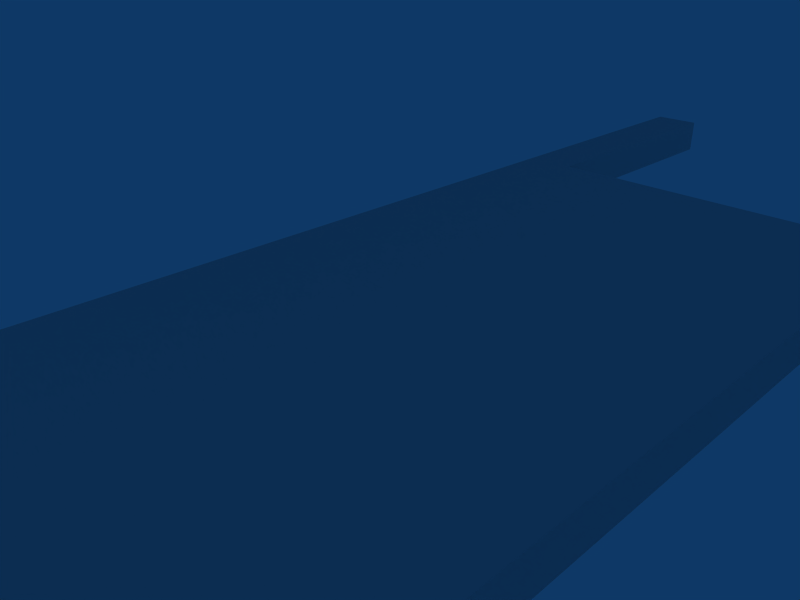 # Source: level3Objects.blend  (saved by Blender 2.48.1; exported with 4.5.12 LTS)
import bpy
from mathutils import Matrix  # noqa: F401  (used for matrix-valued properties, if any)

bpy.ops.wm.read_factory_settings(use_empty=True)
scene = bpy.context.scene
scene.name = 'Scene'

# ---- collections
col_collection_1 = bpy.data.collections.new('Collection 1'); scene.collection.children.link(col_collection_1)

# ---- world
world_world = bpy.data.worlds.new('World'); scene.world = world_world
world_world.color = (0.05656, 0.2208, 0.4)
world_world.use_sun_shadow = False
world_world.sun_shadow_jitter_overblur = 0.0
world_world.cycles.sampling_method = 'MANUAL'
world_world.cycles.sample_map_resolution = 256

# ---- cameras
cam_camera = bpy.data.cameras.new('Camera')
cam_camera.passepartout_alpha = 0.2
cam_camera.clip_end = 100.0
cam_camera.lens = 35.0
cam_camera.ortho_scale = 7.314
cam_camera.show_passepartout = False
cam_camera.show_safe_areas = True
cam_camera.dof.focus_distance = 0.0
cam_camera.dof.aperture_fstop = 128.0

# ---- lights
light_spot_001 = bpy.data.lights.new('Spot.001', 'POINT')
light_spot_001.transmission_factor = 0.0
light_spot_001.cutoff_distance = 30.0
light_spot_001.energy = 100.0
light_spot_001.shadow_buffer_clip_start = 1.001
light_spot_001.shadow_soft_size = 1.0
light_spot_001.shadow_maximum_resolution = 0.006
light_spot_001.use_absolute_resolution = True
light_spot_001.cycles.use_multiple_importance_sampling = False
light_spot = bpy.data.lights.new('Spot', 'POINT')
light_spot.transmission_factor = 0.0
light_spot.cutoff_distance = 30.0
light_spot.energy = 100.0
light_spot.shadow_buffer_clip_start = 1.001
light_spot.shadow_soft_size = 1.0
light_spot.shadow_maximum_resolution = 0.006
light_spot.use_absolute_resolution = True
light_spot.cycles.use_multiple_importance_sampling = False

# ---- meshes
me_mesh_002 = bpy.data.meshes.new('Mesh.002')
me_mesh_002.from_pydata([(1.0, 1.0, -1.0), (1.0, 1.0, -0.8209), (1.0, -1.0, -0.8209), (1.0, -1.0, -1.0), (-1.0, -1.0, -0.8209), (-1.0, -1.0, -1.0), (-1.0, 1.0, -0.8209), (-1.0, 1.0, -1.0), (0.3279, 0.7019, -1.0), (-0.3279, 0.7019, -1.0), (0.3279, -0.7019, -0.8209), (-0.3279, -0.7019, -0.8209), (0.3279, -0.7019, -1.0), (0.3279, 0.7019, -0.8209), (-0.3279, -0.7019, -1.0), (-0.3279, 0.7019, -0.8209)], [], [(0, 1, 2, 3), (3, 2, 4, 5), (5, 4, 6, 7), (1, 0, 7, 6), (7, 0, 8, 9), (10, 11, 4, 2), (8, 0, 3, 12), (1, 13, 10, 2), (9, 14, 5, 7), (14, 12, 3, 5), (15, 13, 1, 6), (8, 13, 15, 9), (10, 12, 14, 11), (12, 10, 13, 8), (4, 11, 15, 6), (15, 11, 14, 9)])
_uv = me_mesh_002.uv_layers.new(name='UVTex')
_uv.uv.foreach_set('vector', [0.8143, 0.558, 0.8143, 0.6476, 0.1476, 0.6476, 0.1476, 0.558, 0.4399, 0.558, 0.4399, 0.6476, -0.2267, 0.6476, -0.2267, 0.558, 0.8143, 0.558, 0.8143, 0.6476, 1.481, 0.6476, 1.481, 0.558, 0.4399, 0.6476, 0.4399, 0.558, -0.2267, 0.558, -0.2267, 0.6476, 3.204, 0.6504, 3.204, 0.2485, 2.518, 0.3836, 2.518, 0.5153, -0.7098, 0.3836, -0.7098, 0.5153, -1.395, 0.6504, -1.395, 0.2485, 2.518, 0.3836, 3.204, 0.2485, -1.395, 0.2485, -0.7098, 0.3836, 3.204, 0.2485, 2.518, 0.3836, -0.7098, 0.3836, -1.395, 0.2485, 2.518, 0.5153, -0.7098, 0.5153, -1.395, 0.6504, 3.204, 0.6504, -0.7098, 0.5153, -0.7098, 0.3836, -1.395, 0.2485, -1.395, 0.6504, 2.518, 0.5153, 2.518, 0.3836, 3.204, 0.2485, 3.204, 0.6504, 2.518, 0.3836, 2.518, 0.3836, 2.518, 0.5153, 2.518, 0.5153, -0.7098, 0.3836, -0.7098, 0.3836, -0.7098, 0.5153, -0.7098, 0.5153, 0.247, 0.558, 0.247, 0.6476, 0.7149, 0.6476, 0.7149, 0.558, -1.395, 0.6504, -0.7098, 0.5153, 2.518, 0.5153, 3.204, 0.6504, 0.7149, 0.6476, 0.247, 0.6476, 0.247, 0.558, 0.7149, 0.558])
me_mesh_002.use_remesh_preserve_volume = False
me_mesh_002.use_remesh_preserve_attributes = False
me_mesh_002.use_mirror_vertex_groups = False
me_mesh_002.update()
me_mesh_001 = bpy.data.meshes.new('Mesh.001')
me_mesh_001.from_pydata([(1.0, 1.0, -1.0), (1.0, 1.0, -0.8209), (1.0, -1.0, -0.8209), (1.0, -1.0, -1.0), (-1.0, -1.0, -0.8209), (-1.0, -1.0, -1.0), (-1.0, 1.0, -0.8209), (-1.0, 1.0, -1.0), (0.3279, 0.7019, -1.0), (-0.3279, 0.7019, -1.0), (0.3279, -0.7019, -0.8209), (-0.3279, -0.7019, -0.8209), (0.3279, -0.7019, -1.0), (0.3279, 0.7019, -0.8209), (-0.3279, -0.7019, -1.0), (-0.3279, 0.7019, -0.8209)], [], [(0, 1, 2, 3), (3, 2, 4, 5), (5, 4, 6, 7), (1, 0, 7, 6), (7, 0, 8, 9), (10, 11, 4, 2), (8, 0, 3, 12), (1, 13, 10, 2), (9, 14, 5, 7), (14, 12, 3, 5), (15, 13, 1, 6), (8, 13, 15, 9), (10, 12, 14, 11), (12, 10, 13, 8), (4, 11, 15, 6), (15, 11, 14, 9)])
me_mesh_001.use_remesh_preserve_volume = False
me_mesh_001.use_remesh_preserve_attributes = False
me_mesh_001.use_mirror_vertex_groups = False
me_mesh_001.update()
me_cube_004 = bpy.data.meshes.new('Cube.004')
me_cube_004.from_pydata([(1.0, 1.0, -1.0), (1.0, -1.0, -1.0), (-1.0, -1.0, -1.0), (-1.0, 1.0, -1.0), (1.0, 1.0, -0.6012), (1.0, -1.0, -0.6012), (-1.0, -1.0, -0.6012), (-1.0, 1.0, -0.6012), (0.72, -1.0, -1.0), (0.72, 1.0, -1.0), (0.72, -1.0, -0.6012), (0.72, 1.0, -0.6012), (-0.7392, -1.0, -1.0), (-0.7392, 1.0, -1.0), (-0.7392, -1.0, -0.6012), (-0.7392, 1.0, -0.6012), (-0.7392, -1.132, -1.0), (-0.7392, -1.132, -0.6012), (-1.0, -1.132, -0.6012), (-1.0, -1.132, -1.0), (0.72, -1.132, -1.0), (0.72, -1.132, -0.6012), (1.0, -1.132, -0.6012), (1.0, -1.132, -1.0), (-0.7392, 1.125, -1.0), (-0.7392, 1.125, -0.6012), (-1.0, 1.125, -0.6012), (-1.0, 1.125, -1.0), (0.72, 1.125, -1.0), (0.72, 1.125, -0.6012), (1.0, 1.125, -0.6012), (1.0, 1.125, -1.0)], [], [(0, 4, 5, 1), (2, 6, 7, 3), (9, 0, 1, 8), (4, 11, 10, 5), (8, 12, 13, 9), (12, 2, 3, 13), (11, 15, 14, 10), (15, 7, 6, 14), (10, 14, 12, 8), (9, 13, 15, 11), (12, 14, 17, 16), (14, 6, 18, 17), (2, 12, 16, 19), (10, 8, 20, 21), (5, 10, 21, 22), (8, 1, 23, 20), (6, 2, 19, 18), (1, 5, 22, 23), (17, 18, 19, 16), (22, 21, 20, 23), (15, 13, 24, 25), (7, 15, 25, 26), (13, 3, 27, 24), (9, 11, 29, 28), (11, 4, 30, 29), (0, 9, 28, 31), (3, 7, 26, 27), (4, 0, 31, 30), (24, 27, 26, 25), (31, 28, 29, 30)])
_uv = me_cube_004.uv_layers.new(name='UVTex')
_uv.uv.foreach_set('vector', [0.4146, 0.6228, 0.4146, 0.6773, 0.2325, 0.6773, 0.2325, 0.6228, 0.002112, 0.6228, 0.002112, 0.6773, -0.18, 0.6773, -0.18, 0.6228, -1.782, 0.7691, -1.782, 0.8532, 2.923, 0.8532, 2.923, 0.7691, -1.782, 0.8532, -1.782, 0.7691, 2.923, 0.7691, 2.923, 0.8532, 2.923, 0.7691, 2.923, 0.331, -1.782, 0.331, -1.782, 0.7691, 2.923, 0.331, 2.923, 0.2527, -1.782, 0.2527, -1.782, 0.331, -1.782, 0.7691, -1.782, 0.331, 2.923, 0.331, 2.923, 0.7691, -1.782, 0.331, -1.782, 0.2527, 2.923, 0.2527, 2.923, 0.331, 0.1829, 0.6773, 0.04997, 0.6773, 0.04997, 0.6228, 0.1829, 0.6228, -0.2878, 0.4318, -0.0878, 0.4318, -0.0878, 0.5138, -0.2878, 0.5138, 0.04997, 0.6228, 0.04997, 0.6773, 0.03791, 0.6773, 0.03791, 0.6228, 2.923, 0.331, 2.923, 0.2527, 3.234, 0.2527, 3.234, 0.331, 2.923, 0.2527, 2.923, 0.331, 3.234, 0.331, 3.234, 0.2527, 0.1829, 0.6773, 0.1829, 0.6228, 0.1949, 0.6228, 0.1949, 0.6773, 2.923, 0.8532, 2.923, 0.7691, 3.234, 0.7691, 3.234, 0.8532, 2.923, 0.7691, 2.923, 0.8532, 3.234, 0.8532, 3.234, 0.7691, 0.002112, 0.6773, 0.002112, 0.6228, 0.01416, 0.6228, 0.01416, 0.6773, 0.2325, 0.6228, 0.2325, 0.6773, 0.2204, 0.6773, 0.2204, 0.6228, 0.03791, 0.6773, 0.01416, 0.6773, 0.01416, 0.6228, 0.03791, 0.6228, 0.2204, 0.6773, 0.1949, 0.6773, 0.1949, 0.6228, 0.2204, 0.6228, -1.782, 0.331, -1.782, 0.331, -2.075, 0.331, -2.075, 0.331, -1.782, 0.2527, -1.782, 0.331, -2.075, 0.331, -2.075, 0.2527, -1.782, 0.331, -1.782, 0.2527, -2.075, 0.2527, -2.075, 0.331, -1.782, 0.7691, -1.782, 0.7691, -2.075, 0.7691, -2.075, 0.7691, -1.782, 0.7691, -1.782, 0.8532, -2.075, 0.8532, -2.075, 0.7691, -1.782, 0.8532, -1.782, 0.7691, -2.075, 0.7691, -2.075, 0.8532, -0.18, 0.6228, -0.18, 0.6773, -0.1914, 0.6773, -0.1914, 0.6228, 0.4146, 0.6773, 0.4146, 0.6228, 0.426, 0.6228, 0.426, 0.6773, -0.2152, 0.6228, -0.1914, 0.6228, -0.1914, 0.6773, -0.2152, 0.6773, 0.426, 0.6228, 0.4515, 0.6228, 0.4515, 0.6773, 0.426, 0.6773])
me_cube_004.use_remesh_preserve_volume = False
me_cube_004.use_remesh_preserve_attributes = False
me_cube_004.use_mirror_vertex_groups = False
me_cube_004.update()
me_cube = bpy.data.meshes.new('Cube')
me_cube.from_pydata([(0.3808, 1.0, -1.0), (0.3808, -1.0, -1.0), (-0.6441, -1.0, -1.0), (-0.6441, 1.0, -1.0), (0.3808, 1.0, -0.5074), (0.3808, -1.0, -0.5074), (-0.6441, -1.0, -0.5074), (-0.6441, 1.0, -0.5074), (0.3808, -0.83, -1.0), (-0.6441, -0.83, -1.0), (0.3808, -0.83, -0.5074), (-0.6441, -0.83, -0.5074), (-0.3981, -1.0, -1.0), (-0.3981, 1.0, -1.0), (-0.3981, -1.0, -0.5074), (-0.3981, 1.0, -0.5074), (-0.3981, -0.83, -1.0), (-0.3981, -0.83, -0.5074), (-0.3981, -1.126, -1.0), (-0.3981, -1.126, -0.5074), (-0.6441, -1.126, -0.5074), (-0.6441, -1.126, -1.0), (-0.004746, -1.0, -1.0), (-0.004746, 1.0, -1.0), (-0.004746, -1.0, -0.5074), (-0.004746, 1.0, -0.5074), (-0.004746, -0.83, -1.0), (-0.004746, -0.83, -0.5074), (-0.004746, 1.096, -1.0), (-0.004746, 1.096, -0.5074), (-0.3981, 1.096, -0.5074), (-0.3981, 1.096, -1.0), (-0.6441, 1.096, -0.5074), (-0.6441, 1.096, -1.0), (-0.3981, 1.176, -0.5074), (-0.3981, 1.176, -1.0), (-0.6441, 1.176, -0.5074), (-0.6441, 1.176, -1.0)], [], [(8, 0, 4, 10), (10, 5, 1, 8), (6, 11, 9, 2), (11, 7, 3, 9), (16, 9, 3, 13), (12, 2, 9, 16), (11, 17, 15, 7), (6, 14, 17, 11), (12, 14, 19, 18), (14, 6, 20, 19), (2, 12, 18, 21), (6, 2, 21, 20), (19, 20, 21, 18), (5, 24, 22, 1), (24, 14, 12, 22), (0, 23, 25, 4), (23, 0, 8, 26), (26, 16, 13, 23), (1, 22, 26, 8), (22, 12, 16, 26), (17, 27, 25, 15), (27, 10, 4, 25), (14, 24, 27, 17), (24, 5, 10, 27), (25, 23, 28, 29), (15, 25, 29, 30), (23, 13, 31, 28), (7, 15, 30, 32), (13, 3, 33, 31), (3, 7, 32, 33), (28, 31, 30, 29), (30, 31, 35, 34), (33, 32, 36, 37), (31, 33, 37, 35), (32, 30, 34, 36), (35, 37, 36, 34)])
_uv = me_cube.uv_layers.new(name='UVTex')
_uv.uv.foreach_set('vector', [-0.1636, 0.3684, 1.482, 0.3684, 1.482, 0.536, -0.1636, 0.536, -0.1636, 0.536, -0.3165, 0.536, -0.3165, 0.3684, -0.1636, 0.3684, -0.3165, 0.536, -0.1636, 0.536, -0.1636, 0.3684, -0.3165, 0.3684, -0.1636, 0.536, 1.482, 0.536, 1.482, 0.3684, -0.1636, 0.3684, 0.6151, 0.4878, 0.6151, 0.4415, -0.7557, 0.4415, -0.7557, 0.4878, 0.7424, 0.4878, 0.7424, 0.4415, 0.6151, 0.4415, 0.6151, 0.4878, 0.6151, 0.4415, 0.6151, 0.4878, -0.7557, 0.4878, -0.7557, 0.4415, 0.7424, 0.4415, 0.7424, 0.4878, 0.6151, 0.4878, 0.6151, 0.4415, -0.3165, 0.3684, -0.3165, 0.536, -0.4302, 0.536, -0.4302, 0.3684, 0.7424, 0.4878, 0.7424, 0.4415, 0.8371, 0.4415, 0.8371, 0.4878, 0.7424, 0.4415, 0.7424, 0.4878, 0.8371, 0.4878, 0.8371, 0.4415, -0.3165, 0.536, -0.3165, 0.3684, -0.4302, 0.3684, -0.4302, 0.536, 0.3268, 0.536, 0.1055, 0.536, 0.1055, 0.3684, 0.3268, 0.3684, 1.027, 0.536, 0.6805, 0.536, 0.6805, 0.3684, 1.027, 0.3684, 0.6805, 0.536, 0.3268, 0.536, 0.3268, 0.3684, 0.6805, 0.3684, 1.027, 0.3684, 0.6805, 0.3684, 0.6805, 0.536, 1.027, 0.536, -0.7557, 0.5618, -0.7557, 0.6343, 0.6151, 0.6343, 0.6151, 0.5618, 0.6151, 0.5618, 0.6151, 0.4878, -0.7557, 0.4878, -0.7557, 0.5618, 0.7424, 0.6343, 0.7424, 0.5618, 0.6151, 0.5618, 0.6151, 0.6343, 0.7424, 0.5618, 0.7424, 0.4878, 0.6151, 0.4878, 0.6151, 0.5618, 0.6151, 0.4878, 0.6151, 0.5618, -0.7557, 0.5618, -0.7557, 0.4878, 0.6151, 0.5618, 0.6151, 0.6343, -0.7557, 0.6343, -0.7557, 0.5618, 0.7424, 0.4878, 0.7424, 0.5618, 0.6151, 0.5618, 0.6151, 0.4878, 0.7424, 0.5618, 0.7424, 0.6343, 0.6151, 0.6343, 0.6151, 0.5618, -0.3165, 0.536, -0.3165, 0.3684, -0.2303, 0.3684, -0.2303, 0.536, -0.7557, 0.4878, -0.7557, 0.5618, -0.8275, 0.5618, -0.8275, 0.4878, -0.7557, 0.5618, -0.7557, 0.4878, -0.8275, 0.4878, -0.8275, 0.5618, -0.7557, 0.4415, -0.7557, 0.4878, -0.8275, 0.4878, -0.8275, 0.4415, -0.7557, 0.4878, -0.7557, 0.4415, -0.8275, 0.4415, -0.8275, 0.4878, -0.3165, 0.3684, -0.3165, 0.536, -0.2303, 0.536, -0.2303, 0.3684, 0.6805, 0.3684, 0.3268, 0.3684, 0.3268, 0.536, 0.6805, 0.536, -0.2303, 0.536, -0.2303, 0.3684, -0.1581, 0.3684, -0.1581, 0.536, -0.2303, 0.3684, -0.2303, 0.536, -0.1581, 0.536, -0.1581, 0.3684, -0.8275, 0.4878, -0.8275, 0.4415, -0.8876, 0.4415, -0.8876, 0.4878, -0.8275, 0.4415, -0.8275, 0.4878, -0.8876, 0.4878, -0.8876, 0.4415, 0.3268, 0.3684, 0.1055, 0.3684, 0.1055, 0.536, 0.3268, 0.536])
me_cube.use_remesh_preserve_volume = False
me_cube.use_remesh_preserve_attributes = False
me_cube.use_mirror_vertex_groups = False
me_cube.update()

# ---- objects
ob_figure_4 = bpy.data.objects.new('figure_4', me_mesh_002)
ob_cube_003 = bpy.data.objects.new('Cube.003', me_mesh_001)
ob_figure_3 = bpy.data.objects.new('figure_3', me_cube_004)
ob_lamp_001 = bpy.data.objects.new('Lamp.001', light_spot_001)
ob_figure_1 = bpy.data.objects.new('figure_1', me_cube)
ob_lamp = bpy.data.objects.new('Lamp', light_spot)
ob_camera = bpy.data.objects.new('Camera', cam_camera)

# ---- transforms, parenting, visibility, modifiers, constraints
ob_figure_4.location = (16.82, -22.06, 3.116)
ob_figure_4.scale = (2.169, -24.82, 2.169)
ob_figure_4.lock_rotations_4d = False
ob_figure_4.empty_display_type = 'ARROWS'
ob_figure_4.lineart.crease_threshold = 0.0
ob_cube_003.location = (16.82, -22.06, 3.116)
ob_cube_003.scale = (2.169, -24.82, 2.169)
ob_cube_003.lock_rotations_4d = False
ob_cube_003.empty_display_type = 'ARROWS'
ob_cube_003.lineart.crease_threshold = 0.0
ob_figure_3.location = (3.663, -23.53, 3.116)
ob_figure_3.scale = (2.121, 24.93, 1.0)
ob_figure_3.lock_rotations_4d = False
ob_figure_3.empty_display_type = 'ARROWS'
ob_figure_3.lineart.crease_threshold = 0.0
ob_lamp_001.location = (-54.49, 31.52, 36.95)
ob_lamp_001.rotation_euler = (0.6503, 0.05522, 1.866)
ob_lamp_001.lock_rotations_4d = False
ob_lamp_001.empty_display_type = 'ARROWS'
ob_lamp_001.color = (0.0, 0.0, 0.0, 0.0)
ob_lamp_001.lineart.crease_threshold = 0.0
ob_figure_1.location = (-5.745, 12.14, 8.658)
ob_figure_1.scale = (4.61, 27.54, 1.0)
ob_figure_1.lock_rotations_4d = False
ob_figure_1.empty_display_type = 'ARROWS'
ob_figure_1.lineart.crease_threshold = 0.0
ob_lamp.location = (17.9, 24.49, 40.39)
ob_lamp.rotation_euler = (0.6503, 0.05522, 1.866)
ob_lamp.lock_rotations_4d = False
ob_lamp.empty_display_type = 'ARROWS'
ob_lamp.color = (0.0, 0.0, 0.0, 0.0)
ob_lamp.lineart.crease_threshold = 0.0
ob_camera.location = (7.481, -6.508, 5.344)
ob_camera.rotation_euler = (1.109, 0.01082, 0.8149)
ob_camera.lock_rotations_4d = False
ob_camera.empty_display_type = 'ARROWS'
ob_camera.color = (0.0, 0.0, 0.0, 0.0)
ob_camera.display_type = 'WIRE'
ob_camera.lineart.crease_threshold = 0.0

# ---- collection membership
col_collection_1.objects.link(ob_figure_4)
col_collection_1.objects.link(ob_cube_003)
col_collection_1.objects.link(ob_figure_3)
col_collection_1.objects.link(ob_lamp_001)
col_collection_1.objects.link(ob_figure_1)
col_collection_1.objects.link(ob_lamp)
col_collection_1.objects.link(ob_camera)

# ---- scene / render settings (as saved in the file)
scene.camera = ob_camera
scene.frame_start = 1; scene.frame_end = 250; scene.frame_set(1)
scene.render.engine = 'BLENDER_EEVEE_NEXT'
scene.render.image_settings.file_format = 'JPEG'
scene.render.image_settings.color_mode = 'RGB'
scene.render.image_settings.compression = 90
scene.render.resolution_x = 800
scene.render.resolution_y = 600
scene.render.pixel_aspect_x = 100.0
scene.render.pixel_aspect_y = 100.0
scene.render.fps = 25
scene.render.dither_intensity = 0.0
scene.render.use_compositing = False
scene.render.use_sequencer = False
scene.render.bake_margin = 2
scene.render.bake_bias = 0.0
scene.render.use_stamp_time = False
scene.render.use_stamp_date = False
scene.render.use_stamp_frame = False
scene.render.use_stamp_camera = False
scene.render.use_stamp_scene = False
scene.render.use_stamp_filename = False
scene.render.use_stamp_render_time = False
scene.render.stamp_font_size = 0
scene.cycles.use_denoising = False
scene.cycles.samples = 10
scene.cycles.sampling_pattern = 'TABULATED_SOBOL'
scene.cycles.light_sampling_threshold = 0.0
scene.cycles.use_adaptive_sampling = False
scene.cycles.use_light_tree = False
scene.cycles.blur_glossy = 0.0
scene.cycles.volume_bounces = 1
scene.cycles.pixel_filter_type = 'GAUSSIAN'
scene.cycles.sample_clamp_indirect = 0.0
scene.view_settings.view_transform = 'Raw'
bpy.context.view_layer.update()
